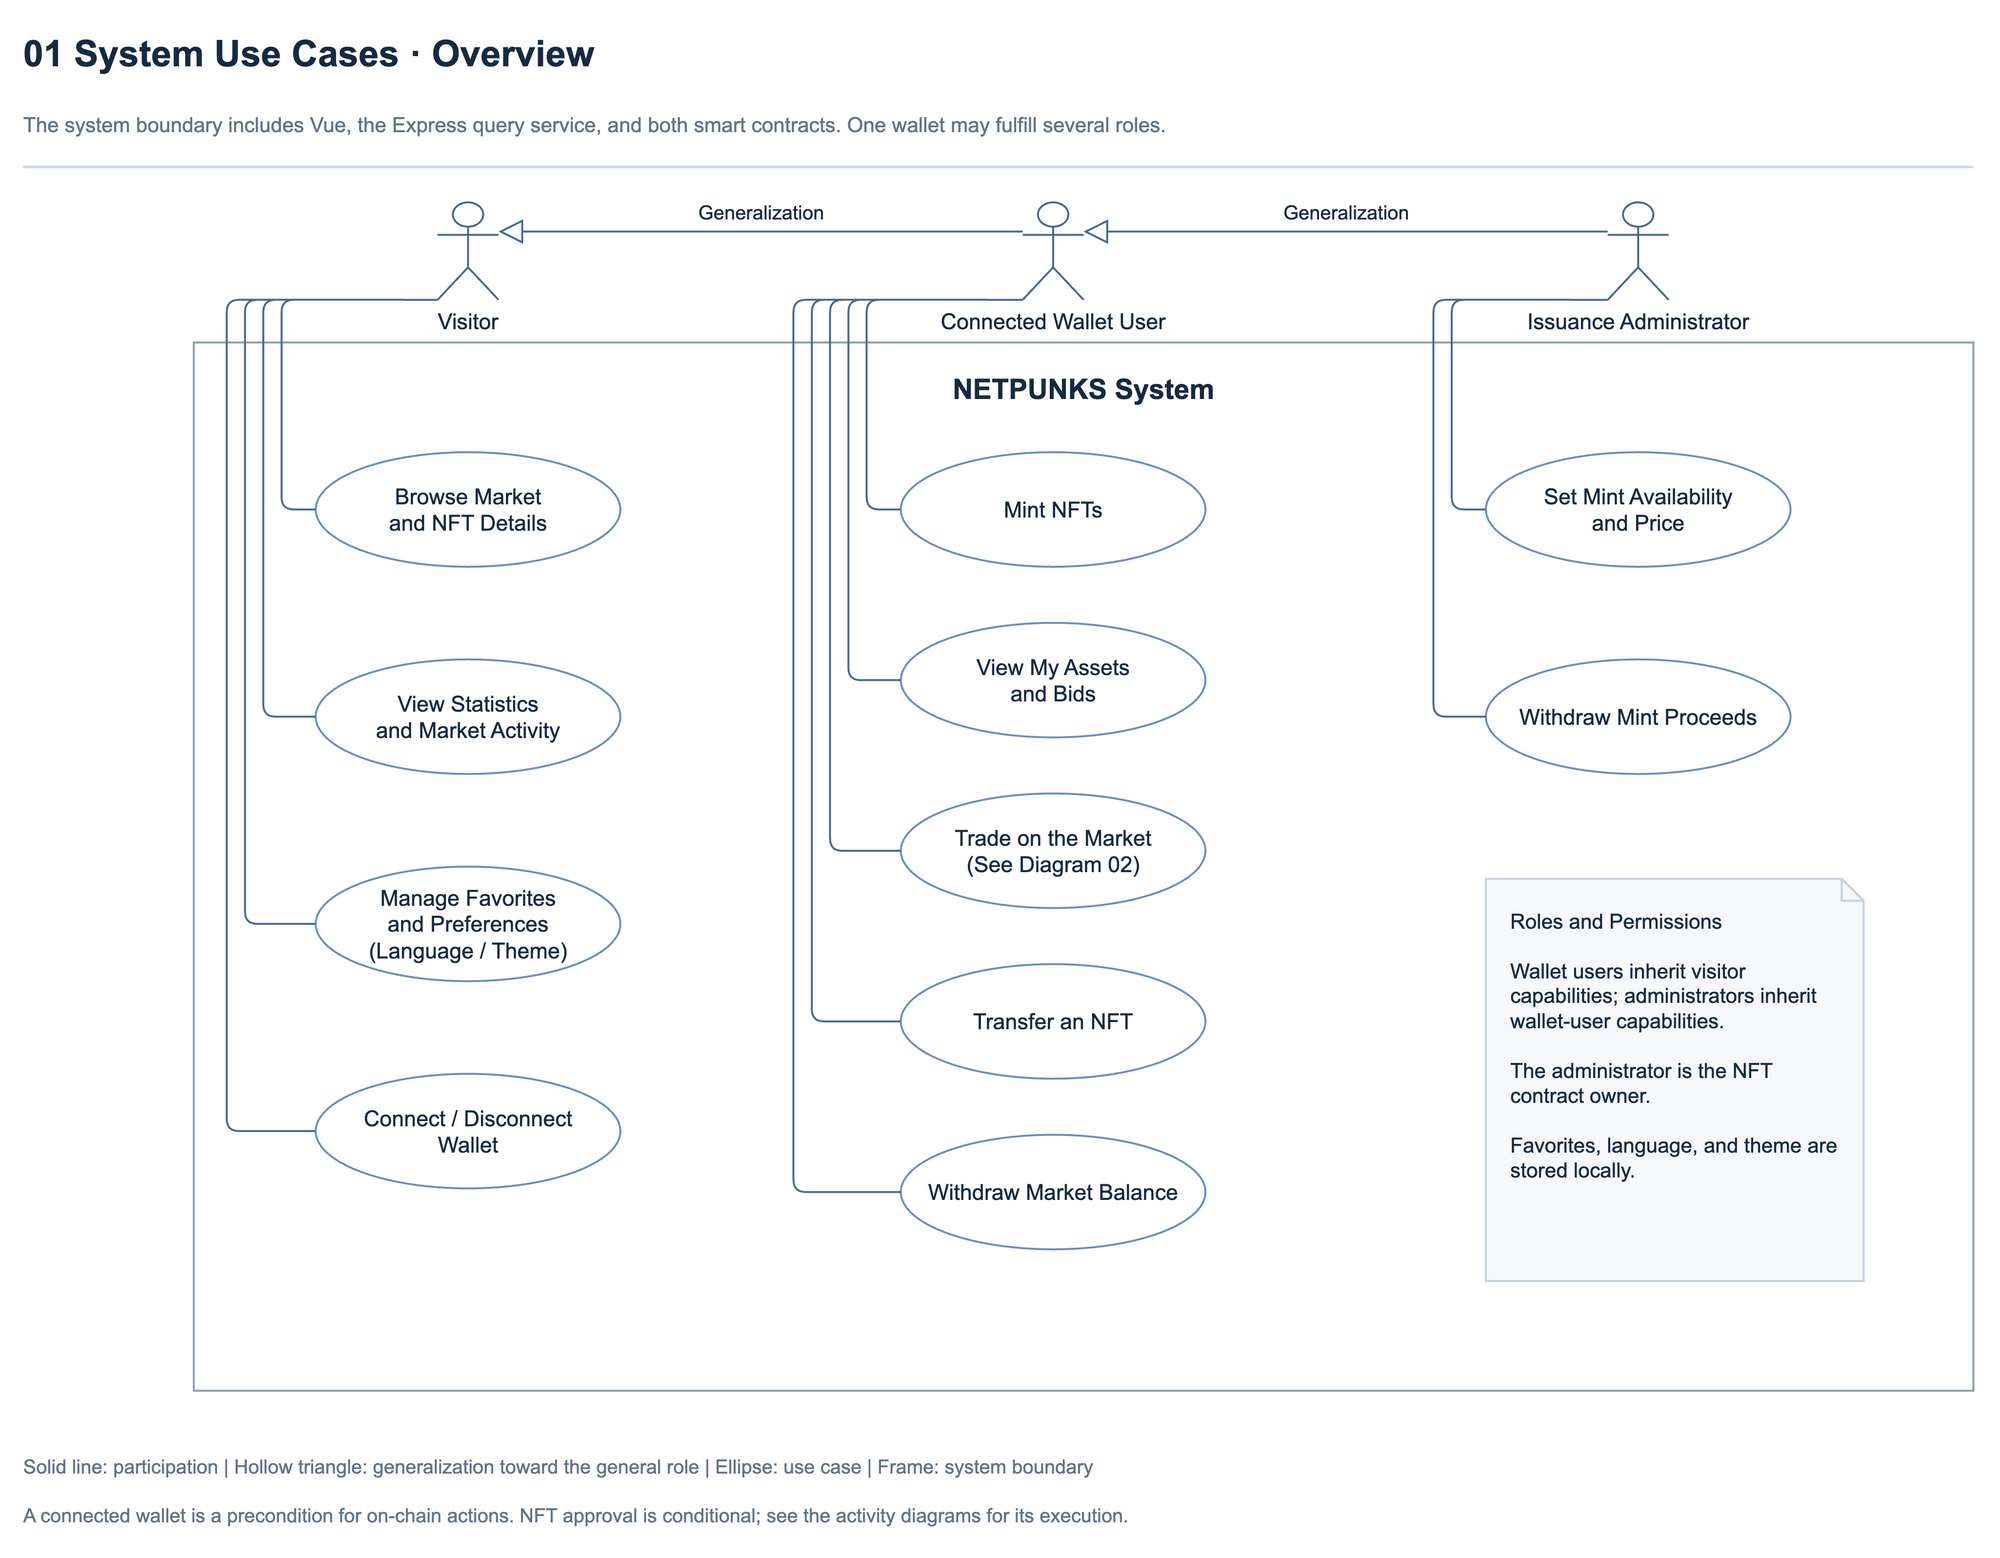

The diagram above was exported from draw.io. Its source (the exported page's mxGraphModel, read from the mxfile embedded in the PNG):
<mxGraphModel dx="1740" dy="1320" grid="1" gridSize="10" guides="1" tooltips="1" connect="1" arrows="1" fold="1" page="1" pageScale="1" pageWidth="1740" pageHeight="1320" math="0" shadow="0" background="#ffffff">
  <root>
    <mxCell id="0" />
    <mxCell id="1" parent="0" />
    <mxCell id="title" value="01  System Use Cases · Overview" style="html=1;whiteSpace=wrap;fontColor=#162b42;strokeWidth=1.6;text;strokeColor=none;fillColor=none;align=left;verticalAlign=middle;fontStyle=1;fontColor=#162b42;spacing=0;fontFamily=Arial;fontSize=30;" vertex="1" parent="1">
      <mxGeometry x="70" y="38" width="1580" height="50" as="geometry" />
    </mxCell>
    <mxCell id="subtitle" value="The system boundary includes Vue, the Express query service, and both smart contracts. One wallet may fulfill several roles." style="html=1;whiteSpace=wrap;fontColor=#162b42;strokeWidth=1.6;text;strokeColor=none;fillColor=none;align=left;verticalAlign=middle;fontStyle=0;fontColor=#627489;spacing=0;fontFamily=Arial;fontSize=17;" vertex="1" parent="1">
      <mxGeometry x="70" y="99" width="1580" height="45" as="geometry" />
    </mxCell>
    <mxCell id="header-rule" value="" style="html=1;whiteSpace=wrap;fontColor=#162b42;strokeWidth=1.6;rounded=0;fillColor=#ced8e4;strokeColor=none;fontFamily=Arial;fontSize=18;" vertex="1" parent="1">
      <mxGeometry x="70" y="155" width="1600" height="2" as="geometry" />
    </mxCell>
    <mxCell id="system" value="NETPUNKS System" style="html=1;whiteSpace=wrap;fontColor=#162b42;strokeWidth=1.6;rounded=0;container=1;pointerEvents=0;fillColor=none;strokeColor=#8a9db2;align=center;verticalAlign=top;spacingTop=18;fontStyle=1;fontFamily=Arial;fontSize=23;" vertex="1" parent="1">
      <mxGeometry x="210" y="300" width="1460" height="860" as="geometry" />
    </mxCell>
    <mxCell id="visitor" value="Visitor" style="html=1;whiteSpace=wrap;fontColor=#162b42;strokeWidth=1.6;shape=umlActor;verticalLabelPosition=bottom;verticalAlign=top;labelWidth=260;fillColor=#ffffff;strokeColor=#486a90;fontFamily=Arial;fontSize=18;" vertex="1" parent="1">
      <mxGeometry x="410" y="185" width="50" height="80" as="geometry" />
    </mxCell>
    <mxCell id="user" value="Connected Wallet User" style="html=1;whiteSpace=wrap;fontColor=#162b42;strokeWidth=1.6;shape=umlActor;verticalLabelPosition=bottom;verticalAlign=top;labelWidth=260;fillColor=#ffffff;strokeColor=#486a90;fontFamily=Arial;fontSize=18;" vertex="1" parent="1">
      <mxGeometry x="890" y="185" width="50" height="80" as="geometry" />
    </mxCell>
    <mxCell id="admin" value="Issuance Administrator" style="html=1;whiteSpace=wrap;fontColor=#162b42;strokeWidth=1.6;shape=umlActor;verticalLabelPosition=bottom;verticalAlign=top;labelWidth=260;fillColor=#ffffff;strokeColor=#486a90;fontFamily=Arial;fontSize=18;" vertex="1" parent="1">
      <mxGeometry x="1370" y="185" width="50" height="80" as="geometry" />
    </mxCell>
    <mxCell id="edge-user-visitor" value="Generalization" style="edgeStyle=orthogonalEdgeStyle;rounded=1;orthogonalLoop=1;jettySize=auto;html=1;strokeWidth=1.6;strokeColor=#486a90;fontColor=#162b42;labelBackgroundColor=#ffffff;endArrow=open;endSize=10;exitX=0;exitY=0.3;exitDx=0;exitDy=0;entryX=1;entryY=0.3;entryDx=0;entryDy=0;edgeStyle=none;endArrow=block;endFill=0;endSize=16;fontFamily=Arial;fontSize=16;" edge="1" parent="1" source="user" target="visitor">
      <mxGeometry relative="1" as="geometry">
        <mxPoint x="0" y="-16" as="offset" />
      </mxGeometry>
    </mxCell>
    <mxCell id="edge-admin-user" value="Generalization" style="edgeStyle=orthogonalEdgeStyle;rounded=1;orthogonalLoop=1;jettySize=auto;html=1;strokeWidth=1.6;strokeColor=#486a90;fontColor=#162b42;labelBackgroundColor=#ffffff;endArrow=open;endSize=10;exitX=0;exitY=0.3;exitDx=0;exitDy=0;entryX=1;entryY=0.3;entryDx=0;entryDy=0;edgeStyle=none;endArrow=block;endFill=0;endSize=16;fontFamily=Arial;fontSize=16;" edge="1" parent="1" source="admin" target="user">
      <mxGeometry relative="1" as="geometry">
        <mxPoint x="0" y="-16" as="offset" />
      </mxGeometry>
    </mxCell>
    <mxCell id="uc-browse" value="Browse Market&lt;br&gt;and NFT Details" style="html=1;whiteSpace=wrap;fontColor=#162b42;strokeWidth=1.6;ellipse;fillColor=#ffffff;strokeColor=#6c8ebf;spacing=12;fontFamily=Arial;fontSize=18;" vertex="1" parent="system">
      <mxGeometry x="100" y="90" width="250" height="94" as="geometry" />
    </mxCell>
    <mxCell id="edge-visitor-uc-browse" value="" style="edgeStyle=orthogonalEdgeStyle;rounded=1;orthogonalLoop=1;jettySize=auto;html=1;strokeWidth=1.6;strokeColor=#486a90;fontColor=#162b42;labelBackgroundColor=#ffffff;endArrow=open;endSize=10;exitDx=0;exitDy=0;entryX=0;entryY=0.5;entryDx=0;entryDy=0;endArrow=none;fontFamily=Arial;fontSize=16;exitX=0;exitY=1;" edge="1" parent="1" source="visitor" target="uc-browse">
      <mxGeometry relative="1" as="geometry">
        <Array as="points">
          <mxPoint x="380" y="265" />
          <mxPoint x="282" y="265" />
          <mxPoint x="282" y="437" />
        </Array>
      </mxGeometry>
    </mxCell>
    <mxCell id="uc-activity" value="View Statistics&lt;br&gt;and Market Activity" style="html=1;whiteSpace=wrap;fontColor=#162b42;strokeWidth=1.6;ellipse;fillColor=#ffffff;strokeColor=#6c8ebf;spacing=12;fontFamily=Arial;fontSize=18;" vertex="1" parent="system">
      <mxGeometry x="100" y="260" width="250" height="94" as="geometry" />
    </mxCell>
    <mxCell id="edge-visitor-uc-activity" value="" style="edgeStyle=orthogonalEdgeStyle;rounded=1;orthogonalLoop=1;jettySize=auto;html=1;strokeWidth=1.6;strokeColor=#486a90;fontColor=#162b42;labelBackgroundColor=#ffffff;endArrow=open;endSize=10;exitDx=0;exitDy=0;entryX=0;entryY=0.5;entryDx=0;entryDy=0;endArrow=none;fontFamily=Arial;fontSize=16;exitX=0;exitY=1;" edge="1" parent="1" source="visitor" target="uc-activity">
      <mxGeometry relative="1" as="geometry">
        <Array as="points">
          <mxPoint x="380" y="265" />
          <mxPoint x="267" y="265" />
          <mxPoint x="267" y="607" />
        </Array>
      </mxGeometry>
    </mxCell>
    <mxCell id="uc-preferences" value="Manage Favorites&lt;br&gt;and Preferences&lt;br&gt;(Language / Theme)" style="html=1;whiteSpace=wrap;fontColor=#162b42;strokeWidth=1.6;ellipse;fillColor=#ffffff;strokeColor=#6c8ebf;spacing=12;fontFamily=Arial;fontSize=18;" vertex="1" parent="system">
      <mxGeometry x="100" y="430" width="250" height="94" as="geometry" />
    </mxCell>
    <mxCell id="edge-visitor-uc-preferences" value="" style="edgeStyle=orthogonalEdgeStyle;rounded=1;orthogonalLoop=1;jettySize=auto;html=1;strokeWidth=1.6;strokeColor=#486a90;fontColor=#162b42;labelBackgroundColor=#ffffff;endArrow=open;endSize=10;exitDx=0;exitDy=0;entryX=0;entryY=0.5;entryDx=0;entryDy=0;endArrow=none;fontFamily=Arial;fontSize=16;exitX=0;exitY=1;" edge="1" parent="1" source="visitor" target="uc-preferences">
      <mxGeometry relative="1" as="geometry">
        <Array as="points">
          <mxPoint x="380" y="265" />
          <mxPoint x="252" y="265" />
          <mxPoint x="252" y="777" />
        </Array>
      </mxGeometry>
    </mxCell>
    <mxCell id="uc-connect" value="Connect / Disconnect&lt;br&gt;Wallet" style="html=1;whiteSpace=wrap;fontColor=#162b42;strokeWidth=1.6;ellipse;fillColor=#ffffff;strokeColor=#6c8ebf;spacing=12;fontFamily=Arial;fontSize=18;" vertex="1" parent="system">
      <mxGeometry x="100" y="600" width="250" height="94" as="geometry" />
    </mxCell>
    <mxCell id="edge-visitor-uc-connect" value="" style="edgeStyle=orthogonalEdgeStyle;rounded=1;orthogonalLoop=1;jettySize=auto;html=1;strokeWidth=1.6;strokeColor=#486a90;fontColor=#162b42;labelBackgroundColor=#ffffff;endArrow=open;endSize=10;exitDx=0;exitDy=0;entryX=0;entryY=0.5;entryDx=0;entryDy=0;endArrow=none;fontFamily=Arial;fontSize=16;exitX=0;exitY=1;" edge="1" parent="1" source="visitor" target="uc-connect">
      <mxGeometry relative="1" as="geometry">
        <Array as="points">
          <mxPoint x="380" y="265" />
          <mxPoint x="237" y="265" />
          <mxPoint x="237" y="947" />
        </Array>
      </mxGeometry>
    </mxCell>
    <mxCell id="uc-mint" value="Mint NFTs" style="html=1;whiteSpace=wrap;fontColor=#162b42;strokeWidth=1.6;ellipse;fillColor=#ffffff;strokeColor=#6c8ebf;spacing=12;fontFamily=Arial;fontSize=18;" vertex="1" parent="system">
      <mxGeometry x="580" y="90" width="250" height="94" as="geometry" />
    </mxCell>
    <mxCell id="edge-user-uc-mint" value="" style="edgeStyle=orthogonalEdgeStyle;rounded=1;orthogonalLoop=1;jettySize=auto;html=1;strokeWidth=1.6;strokeColor=#486a90;fontColor=#162b42;labelBackgroundColor=#ffffff;endArrow=open;endSize=10;exitDx=0;exitDy=0;entryX=0;entryY=0.5;entryDx=0;entryDy=0;endArrow=none;fontFamily=Arial;fontSize=16;exitX=0;exitY=1;" edge="1" parent="1" source="user" target="uc-mint">
      <mxGeometry relative="1" as="geometry">
        <Array as="points">
          <mxPoint x="860" y="265" />
          <mxPoint x="762" y="265" />
          <mxPoint x="762" y="437" />
        </Array>
      </mxGeometry>
    </mxCell>
    <mxCell id="uc-portfolio" value="View My Assets&lt;br&gt;and Bids" style="html=1;whiteSpace=wrap;fontColor=#162b42;strokeWidth=1.6;ellipse;fillColor=#ffffff;strokeColor=#6c8ebf;spacing=12;fontFamily=Arial;fontSize=18;" vertex="1" parent="system">
      <mxGeometry x="580" y="230" width="250" height="94" as="geometry" />
    </mxCell>
    <mxCell id="edge-user-uc-portfolio" value="" style="edgeStyle=orthogonalEdgeStyle;rounded=1;orthogonalLoop=1;jettySize=auto;html=1;strokeWidth=1.6;strokeColor=#486a90;fontColor=#162b42;labelBackgroundColor=#ffffff;endArrow=open;endSize=10;exitDx=0;exitDy=0;entryX=0;entryY=0.5;entryDx=0;entryDy=0;endArrow=none;fontFamily=Arial;fontSize=16;exitX=0;exitY=1;" edge="1" parent="1" source="user" target="uc-portfolio">
      <mxGeometry relative="1" as="geometry">
        <Array as="points">
          <mxPoint x="860" y="265" />
          <mxPoint x="747" y="265" />
          <mxPoint x="747" y="577" />
        </Array>
      </mxGeometry>
    </mxCell>
    <mxCell id="uc-trade" value="Trade on the Market&lt;br&gt;(See Diagram 02)" style="html=1;whiteSpace=wrap;fontColor=#162b42;strokeWidth=1.6;ellipse;fillColor=#ffffff;strokeColor=#6c8ebf;spacing=12;fontFamily=Arial;fontSize=18;" vertex="1" parent="system">
      <mxGeometry x="580" y="370" width="250" height="94" as="geometry" />
    </mxCell>
    <mxCell id="edge-user-uc-trade" value="" style="edgeStyle=orthogonalEdgeStyle;rounded=1;orthogonalLoop=1;jettySize=auto;html=1;strokeWidth=1.6;strokeColor=#486a90;fontColor=#162b42;labelBackgroundColor=#ffffff;endArrow=open;endSize=10;exitDx=0;exitDy=0;entryX=0;entryY=0.5;entryDx=0;entryDy=0;endArrow=none;fontFamily=Arial;fontSize=16;exitX=0;exitY=1;" edge="1" parent="1" source="user" target="uc-trade">
      <mxGeometry relative="1" as="geometry">
        <Array as="points">
          <mxPoint x="860" y="265" />
          <mxPoint x="732" y="265" />
          <mxPoint x="732" y="717" />
        </Array>
      </mxGeometry>
    </mxCell>
    <mxCell id="uc-transfer" value="Transfer an NFT" style="html=1;whiteSpace=wrap;fontColor=#162b42;strokeWidth=1.6;ellipse;fillColor=#ffffff;strokeColor=#6c8ebf;spacing=12;fontFamily=Arial;fontSize=18;" vertex="1" parent="system">
      <mxGeometry x="580" y="510" width="250" height="94" as="geometry" />
    </mxCell>
    <mxCell id="edge-user-uc-transfer" value="" style="edgeStyle=orthogonalEdgeStyle;rounded=1;orthogonalLoop=1;jettySize=auto;html=1;strokeWidth=1.6;strokeColor=#486a90;fontColor=#162b42;labelBackgroundColor=#ffffff;endArrow=open;endSize=10;exitDx=0;exitDy=0;entryX=0;entryY=0.5;entryDx=0;entryDy=0;endArrow=none;fontFamily=Arial;fontSize=16;exitX=0;exitY=1;" edge="1" parent="1" source="user" target="uc-transfer">
      <mxGeometry relative="1" as="geometry">
        <Array as="points">
          <mxPoint x="860" y="265" />
          <mxPoint x="717" y="265" />
          <mxPoint x="717" y="857" />
        </Array>
      </mxGeometry>
    </mxCell>
    <mxCell id="uc-withdraw" value="Withdraw Market Balance" style="html=1;whiteSpace=wrap;fontColor=#162b42;strokeWidth=1.6;ellipse;fillColor=#ffffff;strokeColor=#6c8ebf;spacing=12;fontFamily=Arial;fontSize=18;" vertex="1" parent="system">
      <mxGeometry x="580" y="650" width="250" height="94" as="geometry" />
    </mxCell>
    <mxCell id="edge-user-uc-withdraw" value="" style="edgeStyle=orthogonalEdgeStyle;rounded=1;orthogonalLoop=1;jettySize=auto;html=1;strokeWidth=1.6;strokeColor=#486a90;fontColor=#162b42;labelBackgroundColor=#ffffff;endArrow=open;endSize=10;exitDx=0;exitDy=0;entryX=0;entryY=0.5;entryDx=0;entryDy=0;endArrow=none;fontFamily=Arial;fontSize=16;exitX=0;exitY=1;" edge="1" parent="1" source="user" target="uc-withdraw">
      <mxGeometry relative="1" as="geometry">
        <Array as="points">
          <mxPoint x="860" y="265" />
          <mxPoint x="702" y="265" />
          <mxPoint x="702" y="997" />
        </Array>
      </mxGeometry>
    </mxCell>
    <mxCell id="uc-settings" value="Set Mint Availability&lt;br&gt;and Price" style="html=1;whiteSpace=wrap;fontColor=#162b42;strokeWidth=1.6;ellipse;fillColor=#ffffff;strokeColor=#6c8ebf;spacing=12;fontFamily=Arial;fontSize=18;" vertex="1" parent="system">
      <mxGeometry x="1060" y="90" width="250" height="94" as="geometry" />
    </mxCell>
    <mxCell id="edge-admin-uc-settings" value="" style="edgeStyle=orthogonalEdgeStyle;rounded=1;orthogonalLoop=1;jettySize=auto;html=1;strokeWidth=1.6;strokeColor=#486a90;fontColor=#162b42;labelBackgroundColor=#ffffff;endArrow=open;endSize=10;exitDx=0;exitDy=0;entryX=0;entryY=0.5;entryDx=0;entryDy=0;endArrow=none;fontFamily=Arial;fontSize=16;exitX=0;exitY=1;" edge="1" parent="1" source="admin" target="uc-settings">
      <mxGeometry relative="1" as="geometry">
        <Array as="points">
          <mxPoint x="1340" y="265" />
          <mxPoint x="1242" y="265" />
          <mxPoint x="1242" y="437" />
        </Array>
      </mxGeometry>
    </mxCell>
    <mxCell id="uc-proceeds" value="Withdraw Mint Proceeds" style="html=1;whiteSpace=wrap;fontColor=#162b42;strokeWidth=1.6;ellipse;fillColor=#ffffff;strokeColor=#6c8ebf;spacing=12;fontFamily=Arial;fontSize=18;" vertex="1" parent="system">
      <mxGeometry x="1060" y="260" width="250" height="94" as="geometry" />
    </mxCell>
    <mxCell id="edge-admin-uc-proceeds" value="" style="edgeStyle=orthogonalEdgeStyle;rounded=1;orthogonalLoop=1;jettySize=auto;html=1;strokeWidth=1.6;strokeColor=#486a90;fontColor=#162b42;labelBackgroundColor=#ffffff;endArrow=open;endSize=10;exitDx=0;exitDy=0;entryX=0;entryY=0.5;entryDx=0;entryDy=0;endArrow=none;fontFamily=Arial;fontSize=16;exitX=0;exitY=1;" edge="1" parent="1" source="admin" target="uc-proceeds">
      <mxGeometry relative="1" as="geometry">
        <Array as="points">
          <mxPoint x="1340" y="265" />
          <mxPoint x="1227" y="265" />
          <mxPoint x="1227" y="607" />
        </Array>
      </mxGeometry>
    </mxCell>
    <mxCell id="scope-note" value="Roles and Permissions&lt;br&gt;&lt;br&gt;Wallet users inherit visitor capabilities; administrators inherit wallet-user capabilities.&lt;br&gt;&lt;br&gt;The administrator is the NFT contract owner.&lt;br&gt;&lt;br&gt;Favorites, language, and theme are stored locally." style="html=1;whiteSpace=wrap;fontColor=#162b42;strokeWidth=1.6;shape=note;size=18;backgroundOutline=1;fillColor=#f6f8fb;strokeColor=#c5d1df;align=left;verticalAlign=top;spacing=20;fontFamily=Arial;fontSize=17;" vertex="1" parent="1">
      <mxGeometry x="1270" y="740" width="310" height="330" as="geometry" />
    </mxCell>
    <mxCell id="uml-legend" value="Solid line: participation  |  Hollow triangle: generalization toward the general role  |  Ellipse: use case  |  Frame: system boundary" style="html=1;whiteSpace=wrap;fontColor=#162b42;strokeWidth=1.6;text;strokeColor=none;fillColor=none;align=left;verticalAlign=middle;fontStyle=0;fontColor=#627489;spacing=0;fontFamily=Arial;fontSize=16;" vertex="1" parent="1">
      <mxGeometry x="70" y="1208" width="1600" height="28" as="geometry" />
    </mxCell>
    <mxCell id="scope-foot" value="A connected wallet is a precondition for on-chain actions. NFT approval is conditional; see the activity diagrams for its execution." style="html=1;whiteSpace=wrap;fontColor=#162b42;strokeWidth=1.6;text;strokeColor=none;fillColor=none;align=left;verticalAlign=middle;fontStyle=0;fontColor=#627489;spacing=0;fontFamily=Arial;fontSize=16;" vertex="1" parent="1">
      <mxGeometry x="70" y="1248" width="1600" height="28" as="geometry" />
    </mxCell>
  </root>
</mxGraphModel>